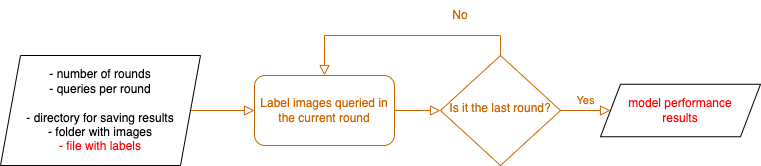

The diagram above was exported from draw.io. Its source (the exported page's mxGraphModel, read from the mxfile embedded in the PNG):
<mxGraphModel dx="721" dy="716" grid="1" gridSize="10" guides="1" tooltips="1" connect="1" arrows="1" fold="1" page="1" pageScale="1" pageWidth="827" pageHeight="1169" math="0" shadow="0">
  <root>
    <mxCell id="WIyWlLk6GJQsqaUBKTNV-0" />
    <mxCell id="WIyWlLk6GJQsqaUBKTNV-1" parent="WIyWlLk6GJQsqaUBKTNV-0" />
    <mxCell id="gzk4wNnB37w_WZVZYJst-0" value="" style="rounded=0;html=1;jettySize=auto;orthogonalLoop=1;fontSize=11;endArrow=block;endFill=0;endSize=8;strokeWidth=1;shadow=0;labelBackgroundColor=none;edgeStyle=orthogonalEdgeStyle;entryX=0;entryY=0.5;entryDx=0;entryDy=0;strokeColor=#CC6600;fontColor=#CC6600;exitX=1;exitY=0.5;exitDx=0;exitDy=0;" edge="1" parent="WIyWlLk6GJQsqaUBKTNV-1" source="gzk4wNnB37w_WZVZYJst-7" target="gzk4wNnB37w_WZVZYJst-1">
      <mxGeometry relative="1" as="geometry">
        <mxPoint x="210" y="190" as="sourcePoint" />
        <mxPoint x="240" y="200" as="targetPoint" />
      </mxGeometry>
    </mxCell>
    <mxCell id="gzk4wNnB37w_WZVZYJst-1" value="Label images queried in the current round" style="rounded=1;whiteSpace=wrap;html=1;fontSize=12;glass=0;strokeWidth=1;shadow=0;strokeColor=#CC6600;fontColor=#CC6600;fillColor=none;" vertex="1" parent="WIyWlLk6GJQsqaUBKTNV-1">
      <mxGeometry x="274" y="155" width="140" height="70" as="geometry" />
    </mxCell>
    <mxCell id="gzk4wNnB37w_WZVZYJst-2" value="Yes" style="edgeStyle=orthogonalEdgeStyle;rounded=0;html=1;jettySize=auto;orthogonalLoop=1;fontSize=11;endArrow=block;endFill=0;endSize=8;strokeWidth=1;shadow=0;labelBackgroundColor=none;exitX=1;exitY=0.5;exitDx=0;exitDy=0;strokeColor=#CC6600;fontColor=#CC6600;" edge="1" parent="WIyWlLk6GJQsqaUBKTNV-1" source="gzk4wNnB37w_WZVZYJst-3">
      <mxGeometry y="10" relative="1" as="geometry">
        <mxPoint as="offset" />
        <mxPoint x="630" y="190" as="targetPoint" />
      </mxGeometry>
    </mxCell>
    <mxCell id="gzk4wNnB37w_WZVZYJst-3" value="Is it the last round?" style="rhombus;whiteSpace=wrap;html=1;shadow=0;fontFamily=Helvetica;fontSize=12;align=center;strokeWidth=1;spacing=6;spacingTop=-4;strokeColor=#CC6600;fontColor=#CC6600;fillColor=none;" vertex="1" parent="WIyWlLk6GJQsqaUBKTNV-1">
      <mxGeometry x="460" y="135" width="120" height="110" as="geometry" />
    </mxCell>
    <mxCell id="gzk4wNnB37w_WZVZYJst-4" value="" style="rounded=0;html=1;jettySize=auto;orthogonalLoop=1;fontSize=11;endArrow=block;endFill=0;endSize=8;strokeWidth=1;shadow=0;labelBackgroundColor=none;edgeStyle=orthogonalEdgeStyle;exitX=1;exitY=0.5;exitDx=0;exitDy=0;entryX=0;entryY=0.5;entryDx=0;entryDy=0;strokeColor=#CC6600;fontColor=#CC6600;" edge="1" parent="WIyWlLk6GJQsqaUBKTNV-1" source="gzk4wNnB37w_WZVZYJst-1" target="gzk4wNnB37w_WZVZYJst-3">
      <mxGeometry relative="1" as="geometry">
        <mxPoint x="420" y="169.5" as="sourcePoint" />
        <mxPoint x="480" y="170" as="targetPoint" />
      </mxGeometry>
    </mxCell>
    <mxCell id="gzk4wNnB37w_WZVZYJst-5" value="" style="rounded=0;html=1;jettySize=auto;orthogonalLoop=1;fontSize=11;endArrow=block;endFill=0;endSize=8;strokeWidth=1;shadow=0;labelBackgroundColor=none;edgeStyle=orthogonalEdgeStyle;exitX=0.5;exitY=0;exitDx=0;exitDy=0;entryX=0.5;entryY=0;entryDx=0;entryDy=0;strokeColor=#CC6600;fontColor=#CC6600;" edge="1" parent="WIyWlLk6GJQsqaUBKTNV-1" source="gzk4wNnB37w_WZVZYJst-3" target="gzk4wNnB37w_WZVZYJst-1">
      <mxGeometry relative="1" as="geometry">
        <mxPoint x="590" y="40" as="sourcePoint" />
        <mxPoint x="690" y="40" as="targetPoint" />
      </mxGeometry>
    </mxCell>
    <mxCell id="gzk4wNnB37w_WZVZYJst-6" value="No" style="text;html=1;strokeColor=none;fillColor=none;align=center;verticalAlign=middle;whiteSpace=wrap;rounded=0;fontColor=#CC6600;" vertex="1" parent="WIyWlLk6GJQsqaUBKTNV-1">
      <mxGeometry x="450" y="80" width="60" height="30" as="geometry" />
    </mxCell>
    <mxCell id="gzk4wNnB37w_WZVZYJst-7" value="&lt;span style=&quot;color: rgb(0 , 0 , 0)&quot;&gt;- number of rounds&lt;/span&gt;&lt;br style=&quot;color: rgb(0 , 0 , 0)&quot;&gt;&lt;span style=&quot;color: rgb(0 , 0 , 0)&quot;&gt;- queries per round&lt;br&gt;&lt;/span&gt;&lt;br style=&quot;color: rgb(0 , 0 , 0)&quot;&gt;&lt;span style=&quot;color: rgb(0 , 0 , 0)&quot;&gt;- directory for saving results&lt;/span&gt;&lt;br style=&quot;color: rgb(0 , 0 , 0)&quot;&gt;&lt;span style=&quot;color: rgb(0 , 0 , 0)&quot;&gt;- folder with images&lt;br&gt;&lt;/span&gt;&lt;font color=&quot;#ff0000&quot;&gt;- file with labels&lt;/font&gt;" style="shape=parallelogram;perimeter=parallelogramPerimeter;whiteSpace=wrap;html=1;fixedSize=1;fontColor=#CC6600;strokeColor=#000000;fillColor=none;" vertex="1" parent="WIyWlLk6GJQsqaUBKTNV-1">
      <mxGeometry x="20" y="135" width="200" height="110" as="geometry" />
    </mxCell>
    <mxCell id="gzk4wNnB37w_WZVZYJst-8" value="&lt;font color=&quot;#ff0000&quot;&gt;model performance&lt;br&gt;results&lt;/font&gt;" style="shape=parallelogram;perimeter=parallelogramPerimeter;whiteSpace=wrap;html=1;fixedSize=1;fontColor=#CC6600;strokeColor=#000000;fillColor=none;" vertex="1" parent="WIyWlLk6GJQsqaUBKTNV-1">
      <mxGeometry x="620" y="163.75" width="160" height="52.5" as="geometry" />
    </mxCell>
  </root>
</mxGraphModel>